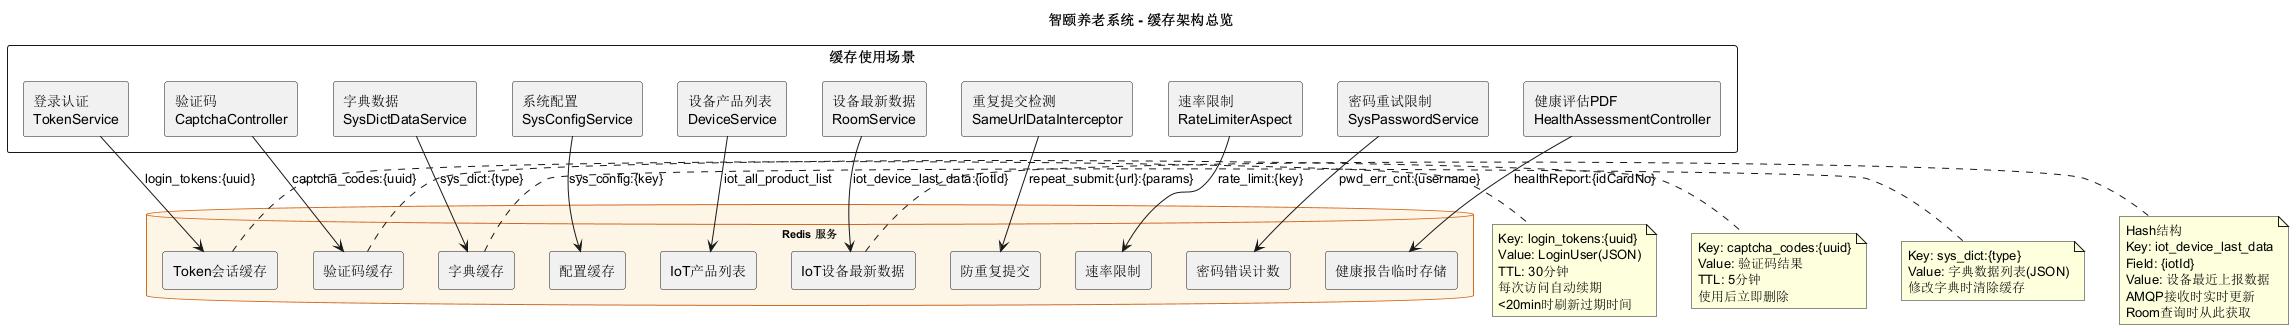

The diagram above was rendered by PlantUML. Its source (embedded in the PNG):
@startuml
title 智颐养老系统 - 缓存架构总览

skinparam database {
  BackgroundColor #FDF5E6
  BorderColor #D2691E
  FontSize 11
}

database "Redis 服务" as redis {
  rectangle "Token会话缓存" as token {
  }
  rectangle "验证码缓存" as captcha {
  }
  rectangle "字典缓存" as dict {
  }
  rectangle "配置缓存" as config {
  }
  rectangle "IoT产品列表" as iotProduct {
  }
  rectangle "IoT设备最新数据" as iotDevice {
  }
  rectangle "防重复提交" as repeatSubmit {
  }
  rectangle "速率限制" as rateLimit {
  }
  rectangle "密码错误计数" as pwdErr {
  }
  rectangle "健康报告临时存储" as healthReport {
  }
}

rectangle "缓存使用场景" as usage {
  rectangle "登录认证\nTokenService" as login
  rectangle "验证码\nCaptchaController" as captchaCtrl
  rectangle "字典数据\nSysDictDataService" as dictSvc
  rectangle "系统配置\nSysConfigService" as configSvc
  rectangle "设备产品列表\nDeviceService" as deviceSvc
  rectangle "设备最新数据\nRoomService" as roomSvc
  rectangle "重复提交检测\nSameUrlDataInterceptor" as repeatSvc
  rectangle "速率限制\nRateLimiterAspect" as rateSvc
  rectangle "密码重试限制\nSysPasswordService" as pwdSvc
  rectangle "健康评估PDF\nHealthAssessmentController" as healthSvc
}

login --> token : login_tokens:{uuid}
captchaCtrl --> captcha : captcha_codes:{uuid}
dictSvc --> dict : sys_dict:{type}
configSvc --> config : sys_config:{key}
deviceSvc --> iotProduct : iot_all_product_list
roomSvc --> iotDevice : iot_device_last_data:{iotId}
repeatSvc --> repeatSubmit : repeat_submit:{url}:{params}
rateSvc --> rateLimit : rate_limit:{key}
pwdSvc --> pwdErr : pwd_err_cnt:{username}
healthSvc --> healthReport : healthReport:{idCardNo}

note right of token
  Key: login_tokens:{uuid}
  Value: LoginUser(JSON)
  TTL: 30分钟
  每次访问自动续期
  <20min时刷新过期时间
end note

note right of captcha
  Key: captcha_codes:{uuid}
  Value: 验证码结果
  TTL: 5分钟
  使用后立即删除
end note

note right of dict
  Key: sys_dict:{type}
  Value: 字典数据列表(JSON)
  修改字典时清除缓存
end note

note right of iotDevice
  Hash结构
  Key: iot_device_last_data
  Field: {iotId}
  Value: 设备最近上报数据
  AMQP接收时实时更新
  Room查询时从此获取
end note

@enduml